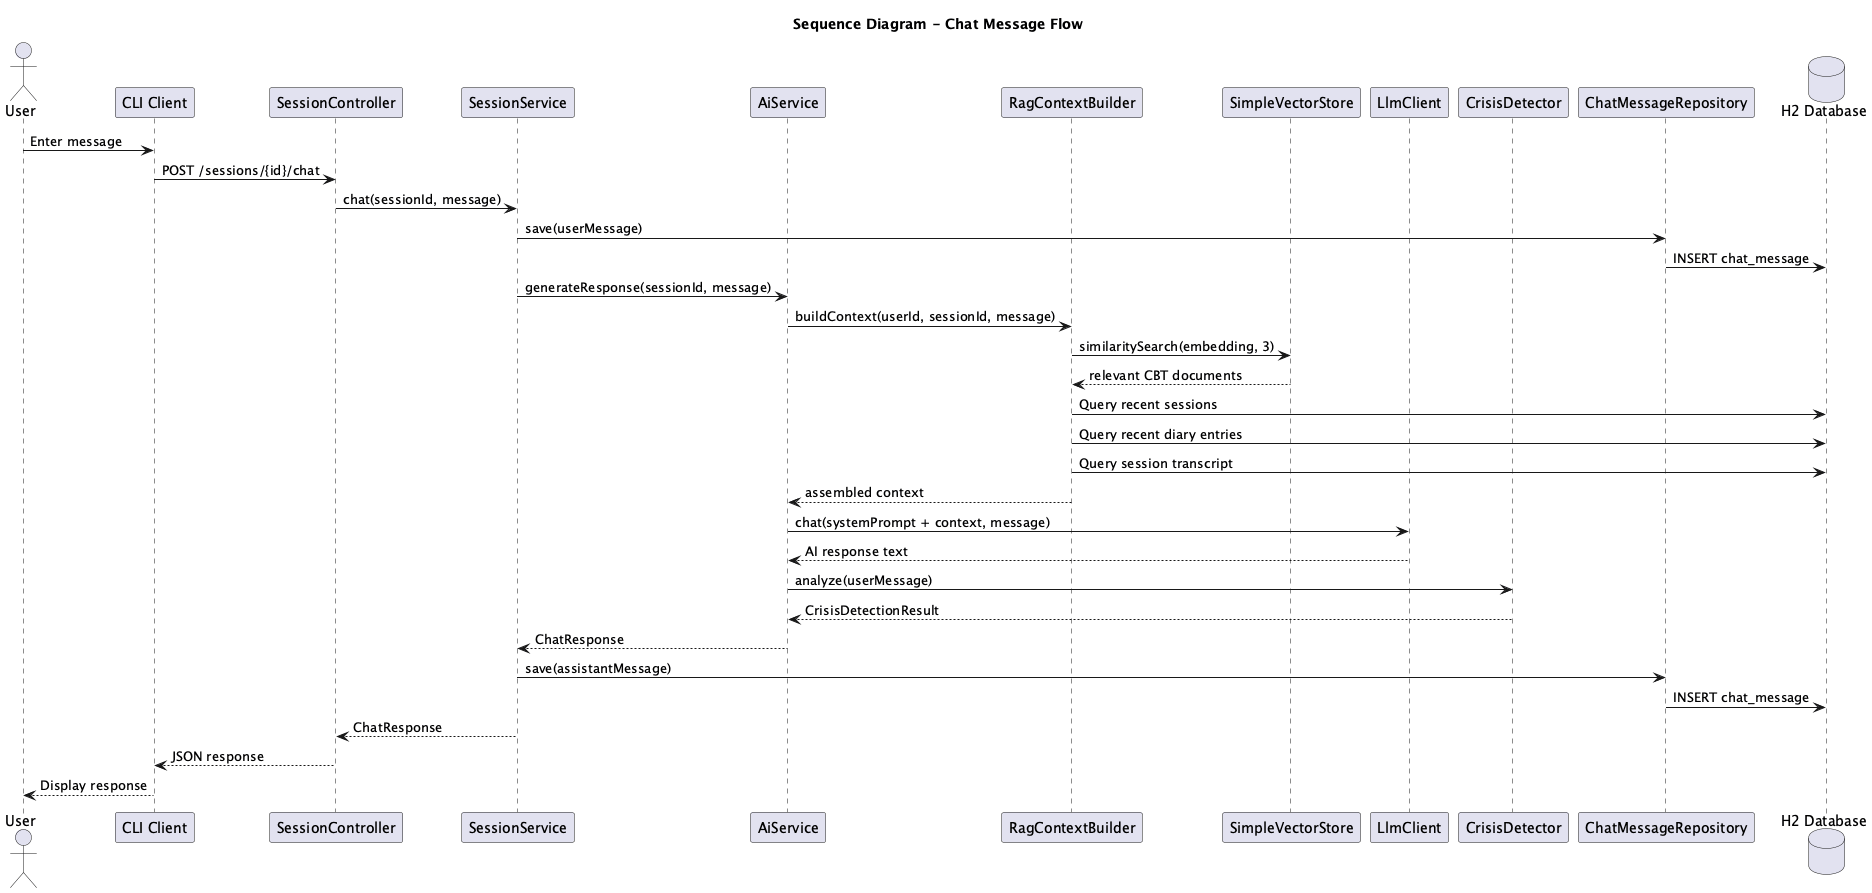

The diagram above was rendered by PlantUML. Its source (embedded in the PNG):
@startuml c4-code-sequence-chat
title Sequence Diagram - Chat Message Flow

actor User
participant "CLI Client" as CLI
participant "SessionController" as SC
participant "SessionService" as SS
participant "AiService" as AI
participant "RagContextBuilder" as RAG
participant "SimpleVectorStore" as VS
participant "LlmClient" as LLM
participant "CrisisDetector" as CD
participant "ChatMessageRepository" as CMR
database "H2 Database" as DB

User -> CLI: Enter message
CLI -> SC: POST /sessions/{id}/chat
SC -> SS: chat(sessionId, message)

SS -> CMR: save(userMessage)
CMR -> DB: INSERT chat_message

SS -> AI: generateResponse(sessionId, message)
AI -> RAG: buildContext(userId, sessionId, message)

RAG -> VS: similaritySearch(embedding, 3)
VS --> RAG: relevant CBT documents

RAG -> DB: Query recent sessions
RAG -> DB: Query recent diary entries
RAG -> DB: Query session transcript
RAG --> AI: assembled context

AI -> LLM: chat(systemPrompt + context, message)
LLM --> AI: AI response text

AI -> CD: analyze(userMessage)
CD --> AI: CrisisDetectionResult

AI --> SS: ChatResponse

SS -> CMR: save(assistantMessage)
CMR -> DB: INSERT chat_message

SS --> SC: ChatResponse
SC --> CLI: JSON response
CLI --> User: Display response

@enduml